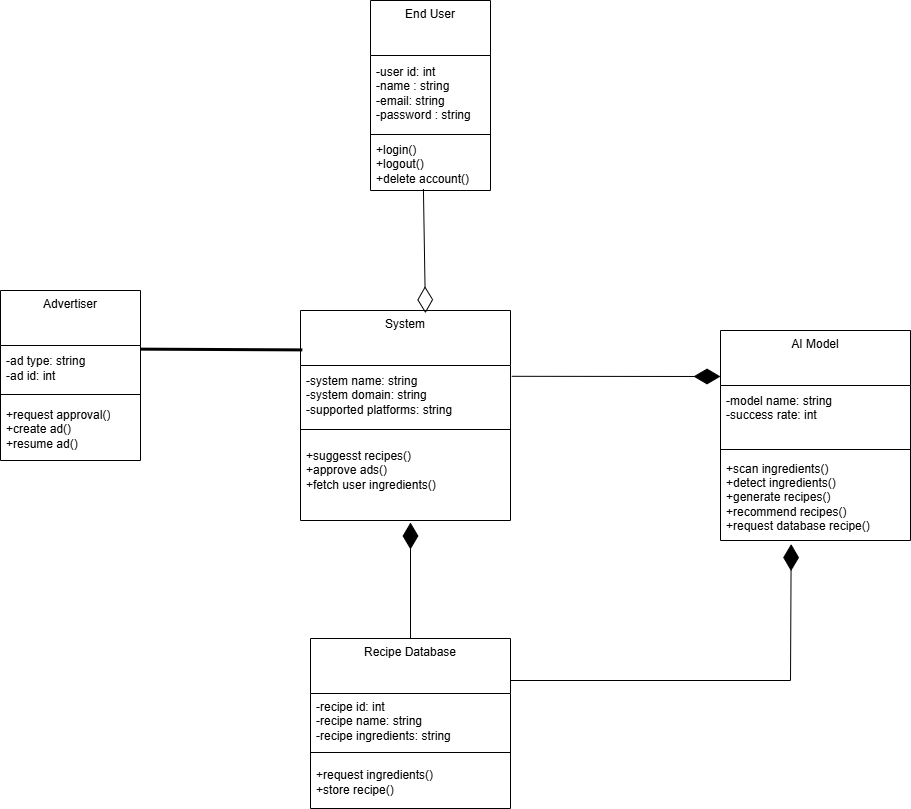

The diagram above was exported from draw.io. Its source (the exported page's mxGraphModel, read from the mxfile embedded in the PNG):
<mxGraphModel dx="1601" dy="1149" grid="1" gridSize="10" guides="1" tooltips="1" connect="1" arrows="1" fold="1" page="1" pageScale="1" pageWidth="1654" pageHeight="2336" math="0" shadow="0">
  <root>
    <mxCell id="0" />
    <mxCell id="1" parent="0" />
    <mxCell id="C53X6jUiO1JOguWNKATB-61" parent="1" style="swimlane;fontStyle=0;align=center;verticalAlign=top;childLayout=stackLayout;horizontal=1;startSize=55;horizontalStack=0;resizeParent=1;resizeParentMax=0;resizeLast=0;collapsible=0;marginBottom=0;html=1;whiteSpace=wrap;" value="End User" vertex="1">
      <mxGeometry height="190" width="120" x="430" y="360" as="geometry" />
    </mxCell>
    <mxCell id="C53X6jUiO1JOguWNKATB-65" parent="C53X6jUiO1JOguWNKATB-61" style="text;html=1;strokeColor=none;fillColor=none;align=left;verticalAlign=middle;spacingLeft=4;spacingRight=4;overflow=hidden;rotatable=0;points=[[0,0.5],[1,0.5]];portConstraint=eastwest;whiteSpace=wrap;" value="-user id: int&amp;nbsp;&lt;div&gt;-name : string&amp;nbsp;&lt;/div&gt;&lt;div&gt;-email: string&amp;nbsp;&lt;/div&gt;&lt;div&gt;-password : string&amp;nbsp;&lt;/div&gt;" vertex="1">
      <mxGeometry height="75" width="120" y="55" as="geometry" />
    </mxCell>
    <mxCell id="C53X6jUiO1JOguWNKATB-66" parent="C53X6jUiO1JOguWNKATB-61" style="line;strokeWidth=1;fillColor=none;align=left;verticalAlign=middle;spacingTop=-1;spacingLeft=3;spacingRight=3;rotatable=0;labelPosition=right;points=[];portConstraint=eastwest;" value="" vertex="1">
      <mxGeometry height="8" width="120" y="130" as="geometry" />
    </mxCell>
    <mxCell id="C53X6jUiO1JOguWNKATB-68" parent="C53X6jUiO1JOguWNKATB-61" style="text;html=1;strokeColor=none;fillColor=none;align=left;verticalAlign=middle;spacingLeft=4;spacingRight=4;overflow=hidden;rotatable=0;points=[[0,0.5],[1,0.5]];portConstraint=eastwest;whiteSpace=wrap;" value="&lt;div&gt;+login()&lt;/div&gt;&lt;div&gt;+logout()&lt;/div&gt;&lt;div&gt;+delete account()&lt;/div&gt;" vertex="1">
      <mxGeometry height="52" width="120" y="138" as="geometry" />
    </mxCell>
    <mxCell id="C53X6jUiO1JOguWNKATB-81" parent="1" style="swimlane;fontStyle=0;align=center;verticalAlign=top;childLayout=stackLayout;horizontal=1;startSize=55;horizontalStack=0;resizeParent=1;resizeParentMax=0;resizeLast=0;collapsible=0;marginBottom=0;html=1;whiteSpace=wrap;" value="Advertiser" vertex="1">
      <mxGeometry height="170" width="140" x="60" y="650" as="geometry" />
    </mxCell>
    <mxCell id="C53X6jUiO1JOguWNKATB-85" parent="C53X6jUiO1JOguWNKATB-81" style="text;html=1;strokeColor=none;fillColor=none;align=left;verticalAlign=middle;spacingLeft=4;spacingRight=4;overflow=hidden;rotatable=0;points=[[0,0.5],[1,0.5]];portConstraint=eastwest;whiteSpace=wrap;" value="-ad type: string&lt;div&gt;-ad id: int&lt;/div&gt;" vertex="1">
      <mxGeometry height="45" width="140" y="55" as="geometry" />
    </mxCell>
    <mxCell id="C53X6jUiO1JOguWNKATB-86" parent="C53X6jUiO1JOguWNKATB-81" style="line;strokeWidth=1;fillColor=none;align=left;verticalAlign=middle;spacingTop=-1;spacingLeft=3;spacingRight=3;rotatable=0;labelPosition=right;points=[];portConstraint=eastwest;" value="" vertex="1">
      <mxGeometry height="8" width="140" y="100" as="geometry" />
    </mxCell>
    <mxCell id="C53X6jUiO1JOguWNKATB-88" parent="C53X6jUiO1JOguWNKATB-81" style="text;html=1;strokeColor=none;fillColor=none;align=left;verticalAlign=middle;spacingLeft=4;spacingRight=4;overflow=hidden;rotatable=0;points=[[0,0.5],[1,0.5]];portConstraint=eastwest;whiteSpace=wrap;" value="+request approval()&lt;div&gt;&lt;div&gt;+create ad()&lt;/div&gt;&lt;/div&gt;&lt;div&gt;+resume ad()&lt;/div&gt;" vertex="1">
      <mxGeometry height="62" width="140" y="108" as="geometry" />
    </mxCell>
    <mxCell id="C53X6jUiO1JOguWNKATB-116" parent="1" style="swimlane;fontStyle=0;align=center;verticalAlign=top;childLayout=stackLayout;horizontal=1;startSize=55;horizontalStack=0;resizeParent=1;resizeParentMax=0;resizeLast=0;collapsible=0;marginBottom=0;html=1;whiteSpace=wrap;" value="Recipe Database" vertex="1">
      <mxGeometry height="170" width="200" x="370" y="998" as="geometry" />
    </mxCell>
    <mxCell id="C53X6jUiO1JOguWNKATB-120" parent="C53X6jUiO1JOguWNKATB-116" style="text;html=1;strokeColor=none;fillColor=none;align=left;verticalAlign=middle;spacingLeft=4;spacingRight=4;overflow=hidden;rotatable=0;points=[[0,0.5],[1,0.5]];portConstraint=eastwest;whiteSpace=wrap;" value="-recipe id: int&lt;div&gt;-recipe name: string&lt;/div&gt;&lt;div&gt;-recipe ingredients: string&lt;/div&gt;" vertex="1">
      <mxGeometry height="55" width="200" y="55" as="geometry" />
    </mxCell>
    <mxCell id="C53X6jUiO1JOguWNKATB-121" parent="C53X6jUiO1JOguWNKATB-116" style="line;strokeWidth=1;fillColor=none;align=left;verticalAlign=middle;spacingTop=-1;spacingLeft=3;spacingRight=3;rotatable=0;labelPosition=right;points=[];portConstraint=eastwest;" value="" vertex="1">
      <mxGeometry height="8" width="200" y="110" as="geometry" />
    </mxCell>
    <mxCell id="C53X6jUiO1JOguWNKATB-123" parent="C53X6jUiO1JOguWNKATB-116" style="text;html=1;strokeColor=none;fillColor=none;align=left;verticalAlign=middle;spacingLeft=4;spacingRight=4;overflow=hidden;rotatable=0;points=[[0,0.5],[1,0.5]];portConstraint=eastwest;whiteSpace=wrap;" value="+request ingredients()&lt;div&gt;+store recipe()&lt;/div&gt;" vertex="1">
      <mxGeometry height="52" width="200" y="118" as="geometry" />
    </mxCell>
    <mxCell id="C53X6jUiO1JOguWNKATB-182" parent="1" style="swimlane;fontStyle=0;align=center;verticalAlign=top;childLayout=stackLayout;horizontal=1;startSize=55;horizontalStack=0;resizeParent=1;resizeParentMax=0;resizeLast=0;collapsible=0;marginBottom=0;html=1;whiteSpace=wrap;" value="AI Model" vertex="1">
      <mxGeometry height="210" width="190" x="780" y="690" as="geometry" />
    </mxCell>
    <mxCell id="C53X6jUiO1JOguWNKATB-186" parent="C53X6jUiO1JOguWNKATB-182" style="text;html=1;strokeColor=none;fillColor=none;align=left;verticalAlign=middle;spacingLeft=4;spacingRight=4;overflow=hidden;rotatable=0;points=[[0,0.5],[1,0.5]];portConstraint=eastwest;whiteSpace=wrap;" value="&lt;div&gt;-model name: string&lt;/div&gt;&lt;div&gt;-success rate: int&lt;br&gt;&lt;div&gt;&lt;br&gt;&lt;/div&gt;&lt;/div&gt;" vertex="1">
      <mxGeometry height="60" width="190" y="55" as="geometry" />
    </mxCell>
    <mxCell id="C53X6jUiO1JOguWNKATB-187" parent="C53X6jUiO1JOguWNKATB-182" style="line;strokeWidth=1;fillColor=none;align=left;verticalAlign=middle;spacingTop=-1;spacingLeft=3;spacingRight=3;rotatable=0;labelPosition=right;points=[];portConstraint=eastwest;" value="" vertex="1">
      <mxGeometry height="8" width="190" y="115" as="geometry" />
    </mxCell>
    <mxCell id="C53X6jUiO1JOguWNKATB-189" parent="C53X6jUiO1JOguWNKATB-182" style="text;html=1;strokeColor=none;fillColor=none;align=left;verticalAlign=middle;spacingLeft=4;spacingRight=4;overflow=hidden;rotatable=0;points=[[0,0.5],[1,0.5]];portConstraint=eastwest;whiteSpace=wrap;" value="&lt;div&gt;+scan ingredients()&lt;/div&gt;&lt;div&gt;+detect ingredients()&lt;/div&gt;&lt;div&gt;+generate recipes()&lt;/div&gt;&lt;div&gt;+recommend recipes()&lt;/div&gt;&lt;div&gt;+request database recipe()&lt;/div&gt;" vertex="1">
      <mxGeometry height="87" width="190" y="123" as="geometry" />
    </mxCell>
    <mxCell id="wQUo-or6xT63KWpe0his-3" parent="1" style="swimlane;fontStyle=0;align=center;verticalAlign=top;childLayout=stackLayout;horizontal=1;startSize=55;horizontalStack=0;resizeParent=1;resizeParentMax=0;resizeLast=0;collapsible=0;marginBottom=0;html=1;whiteSpace=wrap;" value="System" vertex="1">
      <mxGeometry height="210" width="210" x="360" y="670" as="geometry" />
    </mxCell>
    <mxCell id="wQUo-or6xT63KWpe0his-4" parent="wQUo-or6xT63KWpe0his-3" style="text;html=1;strokeColor=none;fillColor=none;align=left;verticalAlign=middle;spacingLeft=4;spacingRight=4;overflow=hidden;rotatable=0;points=[[0,0.5],[1,0.5]];portConstraint=eastwest;whiteSpace=wrap;" value="&lt;div&gt;-system name: string&lt;/div&gt;&lt;div&gt;-system domain: string&lt;/div&gt;&lt;div&gt;-supported platforms: string&lt;/div&gt;" vertex="1">
      <mxGeometry height="60" width="210" y="55" as="geometry" />
    </mxCell>
    <mxCell id="wQUo-or6xT63KWpe0his-5" parent="wQUo-or6xT63KWpe0his-3" style="line;strokeWidth=1;fillColor=none;align=left;verticalAlign=middle;spacingTop=-1;spacingLeft=3;spacingRight=3;rotatable=0;labelPosition=right;points=[];portConstraint=eastwest;" value="" vertex="1">
      <mxGeometry height="8" width="210" y="115" as="geometry" />
    </mxCell>
    <mxCell id="wQUo-or6xT63KWpe0his-6" parent="wQUo-or6xT63KWpe0his-3" style="text;html=1;strokeColor=none;fillColor=none;align=left;verticalAlign=middle;spacingLeft=4;spacingRight=4;overflow=hidden;rotatable=0;points=[[0,0.5],[1,0.5]];portConstraint=eastwest;whiteSpace=wrap;" value="+suggesst recipes()&lt;div&gt;+approve ads()&lt;/div&gt;&lt;div&gt;+fetch user ingredients()&lt;/div&gt;&lt;div&gt;&lt;br&gt;&lt;/div&gt;" vertex="1">
      <mxGeometry height="87" width="210" y="123" as="geometry" />
    </mxCell>
    <mxCell id="wQUo-or6xT63KWpe0his-7" edge="1" parent="1" source="C53X6jUiO1JOguWNKATB-85" style="endArrow=none;startArrow=none;endFill=0;startFill=0;endSize=8;html=1;verticalAlign=bottom;labelBackgroundColor=none;strokeWidth=3;rounded=0;entryX=0.011;entryY=0.19;entryDx=0;entryDy=0;entryPerimeter=0;exitX=1.006;exitY=0.092;exitDx=0;exitDy=0;exitPerimeter=0;" target="wQUo-or6xT63KWpe0his-3" value="">
      <mxGeometry relative="1" width="160" as="geometry">
        <mxPoint x="170" y="610" as="sourcePoint" />
        <mxPoint x="330" y="610" as="targetPoint" />
      </mxGeometry>
    </mxCell>
    <mxCell id="wQUo-or6xT63KWpe0his-8" edge="1" parent="1" source="C53X6jUiO1JOguWNKATB-68" style="endArrow=diamondThin;endFill=0;endSize=24;html=1;rounded=0;entryX=0.595;entryY=0.013;entryDx=0;entryDy=0;entryPerimeter=0;exitX=0.441;exitY=0.97;exitDx=0;exitDy=0;exitPerimeter=0;" target="wQUo-or6xT63KWpe0his-3" value="">
      <mxGeometry relative="1" width="160" as="geometry">
        <mxPoint x="350" y="610" as="sourcePoint" />
        <mxPoint x="510" y="610" as="targetPoint" />
      </mxGeometry>
    </mxCell>
    <mxCell id="wQUo-or6xT63KWpe0his-9" edge="1" parent="1" source="wQUo-or6xT63KWpe0his-4" style="endArrow=diamondThin;endFill=1;endSize=24;html=1;rounded=0;exitX=1.006;exitY=0.18;exitDx=0;exitDy=0;exitPerimeter=0;" value="">
      <mxGeometry relative="1" width="160" as="geometry">
        <mxPoint x="620.0000000000003" y="772.7299999999998" as="sourcePoint" />
        <mxPoint x="780" y="736" as="targetPoint" />
      </mxGeometry>
    </mxCell>
    <mxCell id="wQUo-or6xT63KWpe0his-10" edge="1" parent="1" source="C53X6jUiO1JOguWNKATB-116" style="endArrow=diamondThin;endFill=1;endSize=24;html=1;rounded=0;exitX=0.5;exitY=0;exitDx=0;exitDy=0;" value="">
      <mxGeometry relative="1" width="160" as="geometry">
        <mxPoint x="470" y="990" as="sourcePoint" />
        <mxPoint x="470" y="882" as="targetPoint" />
      </mxGeometry>
    </mxCell>
    <mxCell id="wQUo-or6xT63KWpe0his-11" edge="1" parent="1" style="endArrow=diamondThin;endFill=1;endSize=24;html=1;rounded=0;exitX=1.006;exitY=0.18;exitDx=0;exitDy=0;exitPerimeter=0;entryX=0.372;entryY=1.041;entryDx=0;entryDy=0;entryPerimeter=0;" target="C53X6jUiO1JOguWNKATB-189" value="">
      <mxGeometry relative="1" width="160" as="geometry">
        <Array as="points">
          <mxPoint x="850" y="1040" />
        </Array>
        <mxPoint x="570" y="1040" as="sourcePoint" />
        <mxPoint x="779" y="1040" as="targetPoint" />
      </mxGeometry>
    </mxCell>
  </root>
</mxGraphModel>